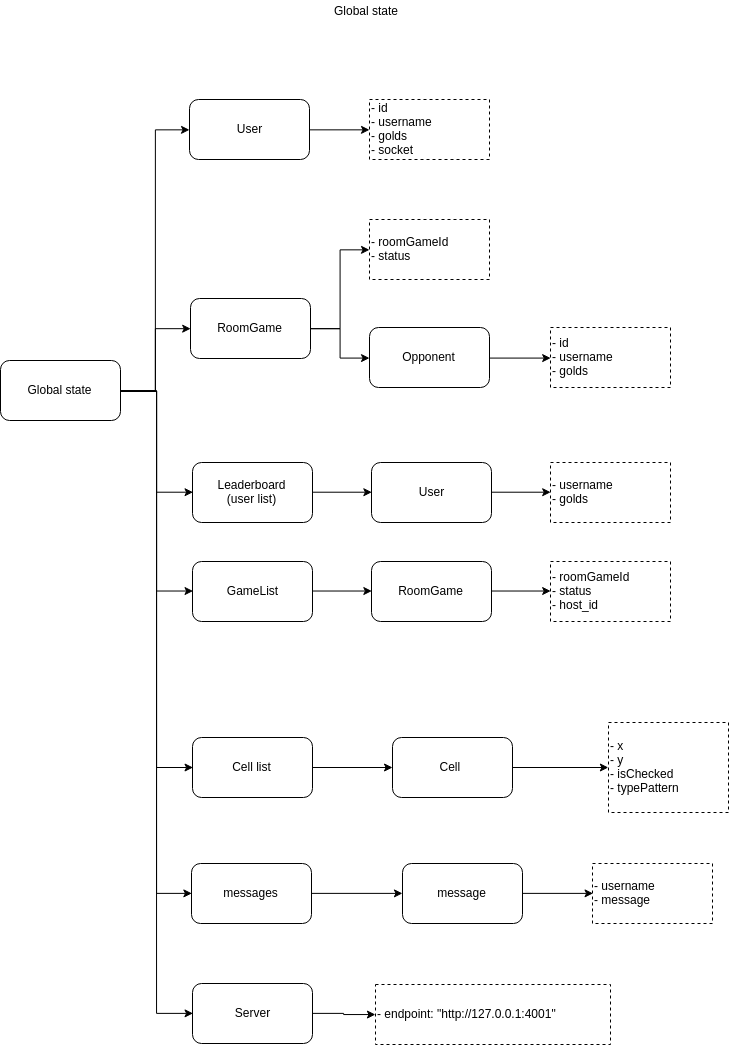

The diagram above was exported from draw.io. Its source (the exported page's mxGraphModel, read from the mxfile embedded in the PNG):
<mxGraphModel dx="9116" dy="893" grid="1" gridSize="10" guides="1" tooltips="1" connect="1" arrows="1" fold="1" page="1" pageScale="1" pageWidth="827" pageHeight="1169" math="0" shadow="0">
  <root>
    <mxCell id="0" />
    <mxCell id="1" parent="0" />
    <mxCell id="2" value="Global state" style="text;html=1;strokeColor=none;fillColor=none;align=center;verticalAlign=middle;whiteSpace=wrap;rounded=0;" vertex="1" parent="1">
      <mxGeometry x="2840" y="20" width="120" height="20" as="geometry" />
    </mxCell>
    <mxCell id="3" style="edgeStyle=orthogonalEdgeStyle;rounded=0;orthogonalLoop=1;jettySize=auto;html=1;exitX=1;exitY=0.5;exitDx=0;exitDy=0;entryX=0;entryY=0.5;entryDx=0;entryDy=0;" edge="1" source="10" target="12" parent="1">
      <mxGeometry relative="1" as="geometry" />
    </mxCell>
    <mxCell id="4" style="edgeStyle=orthogonalEdgeStyle;rounded=0;orthogonalLoop=1;jettySize=auto;html=1;exitX=1;exitY=0.5;exitDx=0;exitDy=0;entryX=0;entryY=0.5;entryDx=0;entryDy=0;" edge="1" source="10" target="16" parent="1">
      <mxGeometry relative="1" as="geometry" />
    </mxCell>
    <mxCell id="5" style="edgeStyle=orthogonalEdgeStyle;rounded=0;orthogonalLoop=1;jettySize=auto;html=1;exitX=1;exitY=0.5;exitDx=0;exitDy=0;entryX=0;entryY=0.5;entryDx=0;entryDy=0;" edge="1" source="10" target="20" parent="1">
      <mxGeometry relative="1" as="geometry" />
    </mxCell>
    <mxCell id="6" style="edgeStyle=orthogonalEdgeStyle;rounded=0;orthogonalLoop=1;jettySize=auto;html=1;exitX=1;exitY=0.5;exitDx=0;exitDy=0;entryX=0;entryY=0.5;entryDx=0;entryDy=0;" edge="1" source="10" target="24" parent="1">
      <mxGeometry relative="1" as="geometry" />
    </mxCell>
    <mxCell id="7" style="edgeStyle=orthogonalEdgeStyle;rounded=0;orthogonalLoop=1;jettySize=auto;html=1;exitX=1;exitY=0.5;exitDx=0;exitDy=0;entryX=0;entryY=0.5;entryDx=0;entryDy=0;" edge="1" source="10" target="32" parent="1">
      <mxGeometry relative="1" as="geometry" />
    </mxCell>
    <mxCell id="8" style="edgeStyle=orthogonalEdgeStyle;rounded=0;orthogonalLoop=1;jettySize=auto;html=1;entryX=0;entryY=0.5;entryDx=0;entryDy=0;align=left;" edge="1" source="10" target="37" parent="1">
      <mxGeometry relative="1" as="geometry" />
    </mxCell>
    <mxCell id="9" style="edgeStyle=orthogonalEdgeStyle;rounded=0;orthogonalLoop=1;jettySize=auto;html=1;exitX=1;exitY=0.5;exitDx=0;exitDy=0;entryX=0;entryY=0.5;entryDx=0;entryDy=0;align=left;" edge="1" source="10" target="40" parent="1">
      <mxGeometry relative="1" as="geometry" />
    </mxCell>
    <mxCell id="10" value="Global state" style="rounded=1;whiteSpace=wrap;html=1;" vertex="1" parent="1">
      <mxGeometry x="2535" y="380" width="120" height="60" as="geometry" />
    </mxCell>
    <mxCell id="11" style="edgeStyle=orthogonalEdgeStyle;rounded=0;orthogonalLoop=1;jettySize=auto;html=1;exitX=1;exitY=0.5;exitDx=0;exitDy=0;entryX=0;entryY=0.5;entryDx=0;entryDy=0;" edge="1" source="12" target="13" parent="1">
      <mxGeometry relative="1" as="geometry" />
    </mxCell>
    <mxCell id="12" value="User" style="rounded=1;whiteSpace=wrap;html=1;" vertex="1" parent="1">
      <mxGeometry x="2724" y="119" width="120" height="60" as="geometry" />
    </mxCell>
    <mxCell id="13" value="- id&lt;br&gt;- username&lt;br&gt;- golds&lt;br&gt;- socket" style="rounded=0;whiteSpace=wrap;html=1;dashed=1;align=left;" vertex="1" parent="1">
      <mxGeometry x="2904" y="119" width="120" height="60" as="geometry" />
    </mxCell>
    <mxCell id="14" style="edgeStyle=orthogonalEdgeStyle;rounded=0;orthogonalLoop=1;jettySize=auto;html=1;exitX=1;exitY=0.5;exitDx=0;exitDy=0;entryX=0;entryY=0.5;entryDx=0;entryDy=0;" edge="1" source="16" target="17" parent="1">
      <mxGeometry relative="1" as="geometry" />
    </mxCell>
    <mxCell id="15" style="edgeStyle=orthogonalEdgeStyle;rounded=0;orthogonalLoop=1;jettySize=auto;html=1;exitX=1;exitY=0.5;exitDx=0;exitDy=0;entryX=0;entryY=0.5;entryDx=0;entryDy=0;" edge="1" source="16" target="29" parent="1">
      <mxGeometry relative="1" as="geometry">
        <mxPoint x="2895" y="377" as="targetPoint" />
      </mxGeometry>
    </mxCell>
    <mxCell id="16" value="RoomGame" style="rounded=1;whiteSpace=wrap;html=1;align=center;" vertex="1" parent="1">
      <mxGeometry x="2725" y="318" width="120" height="60" as="geometry" />
    </mxCell>
    <mxCell id="17" value="- roomGameId&lt;br&gt;- status" style="rounded=0;whiteSpace=wrap;html=1;dashed=1;align=left;" vertex="1" parent="1">
      <mxGeometry x="2904" y="239" width="120" height="60" as="geometry" />
    </mxCell>
    <mxCell id="18" value="- x&lt;br&gt;- y&lt;br&gt;- isChecked&lt;br&gt;- typePattern" style="rounded=0;whiteSpace=wrap;html=1;dashed=1;align=left;" vertex="1" parent="1">
      <mxGeometry x="3143" y="742" width="120" height="90" as="geometry" />
    </mxCell>
    <mxCell id="19" value="" style="edgeStyle=orthogonalEdgeStyle;rounded=0;orthogonalLoop=1;jettySize=auto;html=1;" edge="1" source="20" target="22" parent="1">
      <mxGeometry relative="1" as="geometry" />
    </mxCell>
    <mxCell id="20" value="Cell list" style="rounded=1;whiteSpace=wrap;html=1;align=center;" vertex="1" parent="1">
      <mxGeometry x="2727" y="757" width="120" height="60" as="geometry" />
    </mxCell>
    <mxCell id="21" style="edgeStyle=orthogonalEdgeStyle;rounded=0;orthogonalLoop=1;jettySize=auto;html=1;entryX=0;entryY=0.5;entryDx=0;entryDy=0;" edge="1" source="22" target="18" parent="1">
      <mxGeometry relative="1" as="geometry" />
    </mxCell>
    <mxCell id="22" value="Cell&amp;nbsp;" style="rounded=1;whiteSpace=wrap;html=1;align=center;" vertex="1" parent="1">
      <mxGeometry x="2927" y="757" width="120" height="60" as="geometry" />
    </mxCell>
    <mxCell id="23" style="edgeStyle=orthogonalEdgeStyle;rounded=0;orthogonalLoop=1;jettySize=auto;html=1;exitX=1;exitY=0.5;exitDx=0;exitDy=0;entryX=0;entryY=0.5;entryDx=0;entryDy=0;" edge="1" source="24" target="26" parent="1">
      <mxGeometry relative="1" as="geometry">
        <mxPoint x="2897" y="512" as="targetPoint" />
      </mxGeometry>
    </mxCell>
    <mxCell id="24" value="Leaderboard&lt;br&gt;(user list)" style="rounded=1;whiteSpace=wrap;html=1;" vertex="1" parent="1">
      <mxGeometry x="2727" y="482" width="120" height="60" as="geometry" />
    </mxCell>
    <mxCell id="25" style="edgeStyle=orthogonalEdgeStyle;rounded=0;orthogonalLoop=1;jettySize=auto;html=1;exitX=1;exitY=0.5;exitDx=0;exitDy=0;entryX=0;entryY=0.5;entryDx=0;entryDy=0;" edge="1" source="26" target="27" parent="1">
      <mxGeometry relative="1" as="geometry" />
    </mxCell>
    <mxCell id="26" value="User" style="rounded=1;whiteSpace=wrap;html=1;align=center;" vertex="1" parent="1">
      <mxGeometry x="2906" y="482" width="120" height="60" as="geometry" />
    </mxCell>
    <mxCell id="27" value="- username&lt;br&gt;- golds" style="rounded=0;whiteSpace=wrap;html=1;align=left;dashed=1;" vertex="1" parent="1">
      <mxGeometry x="3085" y="482" width="120" height="60" as="geometry" />
    </mxCell>
    <mxCell id="28" style="edgeStyle=orthogonalEdgeStyle;rounded=0;orthogonalLoop=1;jettySize=auto;html=1;exitX=1;exitY=0.5;exitDx=0;exitDy=0;entryX=0;entryY=0.5;entryDx=0;entryDy=0;" edge="1" source="29" target="30" parent="1">
      <mxGeometry relative="1" as="geometry" />
    </mxCell>
    <mxCell id="29" value="Opponent" style="rounded=1;whiteSpace=wrap;html=1;align=center;" vertex="1" parent="1">
      <mxGeometry x="2904" y="347" width="120" height="60" as="geometry" />
    </mxCell>
    <mxCell id="30" value="- id&lt;br&gt;- username&lt;br&gt;- golds" style="rounded=0;whiteSpace=wrap;html=1;align=left;dashed=1;" vertex="1" parent="1">
      <mxGeometry x="3085" y="347" width="120" height="60" as="geometry" />
    </mxCell>
    <mxCell id="31" style="edgeStyle=orthogonalEdgeStyle;rounded=0;orthogonalLoop=1;jettySize=auto;html=1;exitX=1;exitY=0.5;exitDx=0;exitDy=0;entryX=0;entryY=0.5;entryDx=0;entryDy=0;" edge="1" source="32" target="34" parent="1">
      <mxGeometry relative="1" as="geometry" />
    </mxCell>
    <mxCell id="32" value="messages" style="rounded=1;whiteSpace=wrap;html=1;" vertex="1" parent="1">
      <mxGeometry x="2726" y="883" width="120" height="60" as="geometry" />
    </mxCell>
    <mxCell id="33" style="edgeStyle=orthogonalEdgeStyle;rounded=0;orthogonalLoop=1;jettySize=auto;html=1;exitX=1;exitY=0.5;exitDx=0;exitDy=0;entryX=0;entryY=0.5;entryDx=0;entryDy=0;" edge="1" source="34" target="35" parent="1">
      <mxGeometry relative="1" as="geometry" />
    </mxCell>
    <mxCell id="34" value="message" style="rounded=1;whiteSpace=wrap;html=1;" vertex="1" parent="1">
      <mxGeometry x="2937" y="883" width="120" height="60" as="geometry" />
    </mxCell>
    <mxCell id="35" value="- username&lt;br&gt;- message" style="rounded=0;whiteSpace=wrap;html=1;dashed=1;align=left;" vertex="1" parent="1">
      <mxGeometry x="3127" y="883" width="120" height="60" as="geometry" />
    </mxCell>
    <mxCell id="36" style="edgeStyle=orthogonalEdgeStyle;rounded=0;orthogonalLoop=1;jettySize=auto;html=1;entryX=0;entryY=0.5;entryDx=0;entryDy=0;align=left;" edge="1" source="37" target="38" parent="1">
      <mxGeometry relative="1" as="geometry" />
    </mxCell>
    <mxCell id="37" value="Server" style="rounded=1;whiteSpace=wrap;html=1;" vertex="1" parent="1">
      <mxGeometry x="2727" y="1003" width="120" height="60" as="geometry" />
    </mxCell>
    <mxCell id="38" value="- endpoint: &quot;http://127.0.0.1:4001&quot;" style="rounded=0;whiteSpace=wrap;html=1;dashed=1;align=left;" vertex="1" parent="1">
      <mxGeometry x="2910" y="1004" width="235" height="60" as="geometry" />
    </mxCell>
    <mxCell id="39" style="edgeStyle=orthogonalEdgeStyle;rounded=0;orthogonalLoop=1;jettySize=auto;html=1;exitX=1;exitY=0.5;exitDx=0;exitDy=0;entryX=0;entryY=0.5;entryDx=0;entryDy=0;" edge="1" source="40" target="42" parent="1">
      <mxGeometry relative="1" as="geometry">
        <mxPoint x="2897" y="611" as="targetPoint" />
      </mxGeometry>
    </mxCell>
    <mxCell id="40" value="GameList" style="rounded=1;whiteSpace=wrap;html=1;" vertex="1" parent="1">
      <mxGeometry x="2727" y="581" width="120" height="60" as="geometry" />
    </mxCell>
    <mxCell id="41" style="edgeStyle=orthogonalEdgeStyle;rounded=0;orthogonalLoop=1;jettySize=auto;html=1;exitX=1;exitY=0.5;exitDx=0;exitDy=0;entryX=0;entryY=0.5;entryDx=0;entryDy=0;" edge="1" source="42" target="43" parent="1">
      <mxGeometry relative="1" as="geometry" />
    </mxCell>
    <mxCell id="42" value="RoomGame" style="rounded=1;whiteSpace=wrap;html=1;align=center;" vertex="1" parent="1">
      <mxGeometry x="2906" y="581" width="120" height="60" as="geometry" />
    </mxCell>
    <mxCell id="43" value="- roomGameId&lt;br&gt;- status&lt;br&gt;- host_id" style="rounded=0;whiteSpace=wrap;html=1;align=left;dashed=1;" vertex="1" parent="1">
      <mxGeometry x="3085" y="581" width="120" height="60" as="geometry" />
    </mxCell>
  </root>
</mxGraphModel>